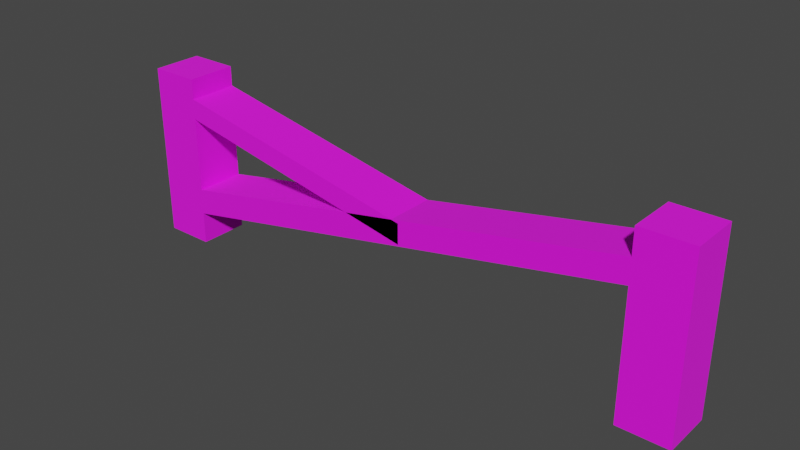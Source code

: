 # Source: fence1.blend  (saved by Blender 3.6.11; exported with 4.5.12 LTS)
import bpy
from mathutils import Matrix  # noqa: F401  (used for matrix-valued properties, if any)

bpy.ops.wm.read_factory_settings(use_empty=True)
scene = bpy.context.scene
scene.name = 'Scene'

# ---- collections
col_collection = bpy.data.collections.new('Collection'); scene.collection.children.link(col_collection)

# ---- images (referenced by path relative to the original .blend; pixels are not part of the script)
import os
ASSET_DIR = os.environ.get("B2B_ASSET_DIR", "")  # directory of the original .blend (textures are referenced by path, not embedded)
HERE = os.path.dirname(os.path.abspath(__file__))  # packed textures are extracted next to this script under _unpacked/

def load_image(name, relpath, width, height, colorspace="sRGB"):
    """Load a texture the original file referenced (path relative to the .blend, or extracted next to this script)."""
    p = next((c for c in (os.path.join(HERE, relpath), os.path.join(ASSET_DIR, relpath)) if relpath and os.path.exists(c)), "")
    if p:
        img = bpy.data.images.load(p, check_existing=True)
        img.name = name
    else:  # same state as the original file: an image datablock whose file is absent (Cycles renders it pink)
        img = bpy.data.images.new(name, width, height)
        img.source = "FILE"
        img.filepath = "//" + (relpath or name)
    img.colorspace_settings.name = colorspace
    return img
img_brownpalette_png = load_image('brownpalette.png', 'brownpalette.png', 1024, 1024, 'sRGB')

# ---- materials (node trees are filled in below, after node groups)
mat_material = bpy.data.materials.new('Material')
mat_material.alpha_threshold = 0.0
mat_material.use_transparent_shadow = False
mat_material.roughness = 0.5
mat_material.line_color = (0.0, 0.0, 0.0, 1.0)

# ---- material node trees
mat_material.use_nodes = True; mat_material.node_tree.nodes.clear()
_N = mat_material.node_tree.nodes; _L = mat_material.node_tree.links
n0 = _N.new('ShaderNodeOutputMaterial'); n0.name = 'Material Output'; n0.location = (332, 341)
n1 = _N.new('ShaderNodeBsdfPrincipled'); n1.name = 'Principled BSDF'; n1.location = (42, 341)
n1.distribution = 'GGX'
n1.subsurface_method = 'RANDOM_WALK_SKIN'
n1.inputs[2].default_value = 1.0
n1.inputs[3].default_value = 1.45
n1.inputs[27].default_value = (0.0, 0.0, 0.0, 1.0)
n1.inputs[28].default_value = 1.0
n2 = _N.new('ShaderNodeTexImage'); n2.name = 'Image Texture'; n2.location = (-248, 321)
n2.image = img_brownpalette_png
_L.new(n1.outputs[0], n0.inputs[0])
_L.new(n2.outputs[0], n1.inputs[0])
n0.is_active_output = True

# ---- world
world_world = bpy.data.worlds.new('World'); scene.world = world_world
world_world.use_nodes = True; world_world.node_tree.nodes.clear()
_N = world_world.node_tree.nodes; _L = world_world.node_tree.links
n0 = _N.new('ShaderNodeOutputWorld'); n0.name = 'World Output'; n0.location = (300, 300)
n1 = _N.new('ShaderNodeBackground'); n1.name = 'Background'; n1.location = (10, 300)
n1.inputs[0].default_value = (0.05088, 0.05088, 0.05088, 1.0)
_L.new(n1.outputs[0], n0.inputs[0])
n0.is_active_output = True
world_world.color = (0.05088, 0.05088, 0.05088)
world_world.use_sun_shadow = False
world_world.sun_shadow_jitter_overblur = 0.0

# ---- meshes
me_cube_002 = bpy.data.meshes.new('Cube.002')
me_cube_002.from_pydata([(-1.0, -1.0, -1.0), (-1.0, -1.0, 1.0), (-1.0, 1.0, -1.0), (-1.0, 1.0, 1.0), (1.0, -1.0, -1.0), (1.0, -1.0, 1.0), (1.0, 1.0, -1.0), (1.0, 1.0, 1.0), (20.0, -1.0, -1.0), (20.0, -1.0, 1.0), (20.0, 1.0, -1.0), (20.0, 1.0, 1.0), (22.0, -1.0, -1.0), (22.0, -1.0, 1.0), (22.0, 1.0, -1.0), (22.0, 1.0, 1.0), (20.0, -1.0, 0.4346), (20.0, -1.0, 0.7085), (20.0, 1.0, 0.7085), (20.0, 1.0, 0.4346), (22.0, 1.0, 0.7085), (22.0, 1.0, 0.4346), (22.0, -1.0, 0.7085), (22.0, -1.0, 0.4346), (1.0, -1.0, -0.6267), (1.0, -1.0, -0.3285), (1.0, 1.0, -0.3285), (1.0, 1.0, -0.6267), (-1.0, -1.0, -0.6267), (-1.0, -1.0, -0.3285), (-1.0, 1.0, -0.3285), (-1.0, 1.0, -0.6267), (1.0, 1.0, -0.3285), (1.0, 1.0, -0.6267), (1.0, -1.0, -0.3285), (1.0, -1.0, -0.6267), (-1.0, -1.0, 0.5374), (-1.0, -1.0, 0.771), (-1.0, 1.0, 0.771), (-1.0, 1.0, 0.5374), (1.0, 1.0, 0.771), (1.0, 1.0, 0.5374), (1.0, -1.0, 0.771), (1.0, -1.0, 0.5374), (11.24, 1.0, 0.1961), (11.24, 1.0, -0.03744), (11.24, -1.0, 0.1961), (11.24, -1.0, -0.03744)], [], [(37, 1, 3, 38), (38, 3, 7, 40), (40, 7, 5, 42), (42, 5, 1, 37), (2, 6, 4, 0), (7, 3, 1, 5), (17, 9, 11, 18), (18, 11, 15, 20), (20, 15, 13, 22), (22, 13, 9, 17), (10, 14, 12, 8), (15, 11, 9, 13), (12, 23, 16, 8), (23, 22, 17, 16), (14, 21, 23, 12), (21, 20, 22, 23), (10, 19, 21, 14), (19, 18, 20, 21), (8, 16, 19, 10), (17, 18, 26, 25), (18, 19, 27, 26), (19, 16, 24, 27), (16, 17, 25, 24), (4, 35, 28, 0), (35, 34, 29, 28), (6, 33, 35, 4), (2, 31, 33, 6), (31, 30, 32, 33), (0, 28, 31, 2), (28, 29, 30, 31), (34, 43, 36, 29), (43, 42, 37, 36), (32, 41, 43, 34), (42, 43, 47, 46), (30, 39, 41, 32), (39, 38, 40, 41), (29, 36, 39, 30), (36, 37, 38, 39), (45, 44, 46, 47), (41, 40, 44, 45), (43, 41, 45, 47), (40, 42, 46, 44)])
_uv = me_cube_002.uv_layers.new(name='UVMap')
_uv.uv.foreach_set('vector', [0.4574, 0.393, 0.4569, 0.3985, 0.4592, 0.3977, 0.4597, 0.3927, 0.4597, 0.3927, 0.4592, 0.3977, 0.4661, 0.3977, 0.4665, 0.3927, 0.4665, 0.3927, 0.4661, 0.3977, 0.4645, 0.3984, 0.4649, 0.393, 0.4649, 0.393, 0.4645, 0.3984, 0.4569, 0.3985, 0.4574, 0.393, 0.4612, 0.3752, 0.4678, 0.3755, 0.4664, 0.3743, 0.4592, 0.374, 0.4661, 0.3977, 0.4592, 0.3977, 0.4569, 0.3985, 0.4645, 0.3984, 0.5261, 0.395, 0.5262, 0.3982, 0.5233, 0.3976, 0.5232, 0.3946, 0.5232, 0.3946, 0.5233, 0.3976, 0.5285, 0.3975, 0.5284, 0.3946, 0.5284, 0.3946, 0.5285, 0.3975, 0.5318, 0.3982, 0.5316, 0.395, 0.5316, 0.395, 0.5318, 0.3982, 0.5262, 0.3982, 0.5261, 0.395, 0.5226, 0.3779, 0.5277, 0.3781, 0.5308, 0.3772, 0.5254, 0.377, 0.5285, 0.3975, 0.5233, 0.3976, 0.5262, 0.3982, 0.5318, 0.3982, 0.5308, 0.3772, 0.5315, 0.3921, 0.5259, 0.392, 0.5254, 0.377, 0.5315, 0.3921, 0.5316, 0.395, 0.5261, 0.395, 0.5259, 0.392, 0.5277, 0.3781, 0.5283, 0.3919, 0.5315, 0.3921, 0.5308, 0.3772, 0.5283, 0.3919, 0.5284, 0.3946, 0.5316, 0.395, 0.5315, 0.3921, 0.5226, 0.3779, 0.5231, 0.3918, 0.5283, 0.3919, 0.5277, 0.3781, 0.5231, 0.3918, 0.5232, 0.3946, 0.5284, 0.3946, 0.5283, 0.3919, 0.5254, 0.377, 0.5259, 0.392, 0.5231, 0.3918, 0.5226, 0.3779, 0.5261, 0.395, 0.5232, 0.3946, 0.4673, 0.3827, 0.4658, 0.3822, 0.5232, 0.3946, 0.5231, 0.3918, 0.4675, 0.3795, 0.4673, 0.3827, 0.5231, 0.3918, 0.5259, 0.392, 0.466, 0.3786, 0.4675, 0.3795, 0.5259, 0.392, 0.5261, 0.395, 0.4658, 0.3822, 0.466, 0.3786, 0.4664, 0.3743, 0.466, 0.3786, 0.4588, 0.3784, 0.4592, 0.374, 0.466, 0.3786, 0.4658, 0.3822, 0.4585, 0.3819, 0.4588, 0.3784, 0.4678, 0.3755, 0.4675, 0.3795, 0.466, 0.3786, 0.4664, 0.3743, 0.4612, 0.3752, 0.4609, 0.3793, 0.4675, 0.3795, 0.4678, 0.3755, 0.4609, 0.3793, 0.4606, 0.3825, 0.4673, 0.3827, 0.4675, 0.3795, 0.4592, 0.374, 0.4588, 0.3784, 0.4609, 0.3793, 0.4612, 0.3752, 0.4588, 0.3784, 0.4585, 0.3819, 0.4606, 0.3825, 0.4609, 0.3793, 0.4658, 0.3822, 0.4653, 0.3876, 0.458, 0.3875, 0.4585, 0.3819, 0.4653, 0.3876, 0.4649, 0.393, 0.4574, 0.393, 0.458, 0.3875, 0.4673, 0.3827, 0.4669, 0.3877, 0.4653, 0.3876, 0.4658, 0.3822, 0.4649, 0.393, 0.4653, 0.3876, 0.4653, 0.3876, 0.4649, 0.393, 0.4606, 0.3825, 0.4601, 0.3876, 0.4669, 0.3877, 0.4673, 0.3827, 0.4601, 0.3876, 0.4597, 0.3927, 0.4665, 0.3927, 0.4669, 0.3877, 0.4585, 0.3819, 0.458, 0.3875, 0.4601, 0.3876, 0.4606, 0.3825, 0.458, 0.3875, 0.4574, 0.393, 0.4597, 0.3927, 0.4601, 0.3876, 0.4669, 0.3877, 0.4665, 0.3927, 0.4649, 0.393, 0.4653, 0.3876, 0.4669, 0.3877, 0.4665, 0.3927, 0.4665, 0.3927, 0.4669, 0.3877, 0.4653, 0.3876, 0.4669, 0.3877, 0.4669, 0.3877, 0.4653, 0.3876, 0.4665, 0.3927, 0.4649, 0.393, 0.4649, 0.393, 0.4665, 0.3927])
me_cube_002.materials.append(mat_material)
me_cube_002.update()

# ---- objects
ob_cube_001 = bpy.data.objects.new('Cube.001', me_cube_002)

# ---- transforms, parenting, visibility, modifiers, constraints
ob_cube_001.location = (-11.0, 0.0, 3.083)
ob_cube_001.scale = (1.0, 1.0, 3.499)

# ---- collection membership
col_collection.objects.link(ob_cube_001)

# ---- scene / render settings (as saved in the file)
scene.frame_start = 1; scene.frame_end = 250; scene.frame_set(1)
scene.render.engine = 'BLENDER_EEVEE_NEXT'
scene.cycles.sampling_pattern = 'TABULATED_SOBOL'
scene.view_settings.view_transform = 'Filmic'
bpy.context.view_layer.update()

# ---- added for rendering (the .blend has no active camera and no usable light): camera, sun
cam_auto = bpy.data.cameras.new('AutoCamera')
cam_auto.lens = 50.0
cam_auto.sensor_width = 36.0
cam_auto.clip_end = 1000.0
ob_auto_camera = bpy.data.objects.new('AutoCamera', cam_auto)
scene.collection.objects.link(ob_auto_camera)
ob_auto_camera.location = (21.8201, -26.7841, 20.9393)
ob_auto_camera.rotation_euler = (1.09748, -7.21219e-08, 0.694738)
scene.camera = ob_auto_camera
light_auto_sun = bpy.data.lights.new('AutoSun', 'SUN')
light_auto_sun.energy = 3.0
light_auto_sun.angle = 0.0523599
ob_auto_sun = bpy.data.objects.new('AutoSun', light_auto_sun)
scene.collection.objects.link(ob_auto_sun)
ob_auto_sun.rotation_euler = (0.872665, 0.174533, 0.523599)
bpy.context.view_layer.update()

